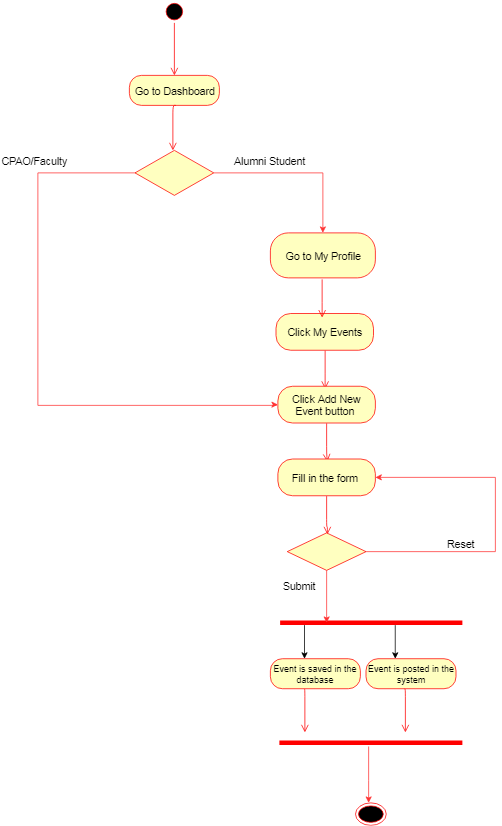

The diagram above was exported from draw.io. Its source (the exported page's mxGraphModel, read from the mxfile embedded in the PNG):
<mxGraphModel dx="1764" dy="567" grid="1" gridSize="10" guides="1" tooltips="1" connect="1" arrows="1" fold="1" page="1" pageScale="1" pageWidth="850" pageHeight="1100" math="0" shadow="0">
  <root>
    <mxCell id="0" />
    <mxCell id="1" parent="0" />
    <mxCell id="mn00gIqF8gsgmQerUBZT-1" value="" style="ellipse;html=1;shape=startState;fillColor=#000000;strokeColor=#ff0000;fontSize=14;" vertex="1" parent="1">
      <mxGeometry x="57" width="30" height="30" as="geometry" />
    </mxCell>
    <mxCell id="mn00gIqF8gsgmQerUBZT-2" value="" style="edgeStyle=orthogonalEdgeStyle;html=1;verticalAlign=bottom;endArrow=open;endSize=8;strokeColor=#ff0000;fontSize=14;entryX=0.5;entryY=0;entryDx=0;entryDy=0;" edge="1" parent="1" source="mn00gIqF8gsgmQerUBZT-1" target="mn00gIqF8gsgmQerUBZT-3">
      <mxGeometry relative="1" as="geometry">
        <mxPoint x="72" y="90" as="targetPoint" />
      </mxGeometry>
    </mxCell>
    <mxCell id="mn00gIqF8gsgmQerUBZT-3" value="Go to Dashboard" style="rounded=1;whiteSpace=wrap;html=1;arcSize=40;fontColor=#000000;fillColor=#ffffc0;strokeColor=#ff0000;fontSize=14;" vertex="1" parent="1">
      <mxGeometry x="12" y="100" width="120" height="40" as="geometry" />
    </mxCell>
    <mxCell id="mn00gIqF8gsgmQerUBZT-4" value="" style="edgeStyle=orthogonalEdgeStyle;html=1;verticalAlign=bottom;endArrow=open;endSize=8;strokeColor=#ff0000;fontSize=14;" edge="1" parent="1">
      <mxGeometry relative="1" as="geometry">
        <mxPoint x="70" y="200" as="targetPoint" />
        <mxPoint x="73.5" y="140" as="sourcePoint" />
        <Array as="points">
          <mxPoint x="70" y="140" />
        </Array>
      </mxGeometry>
    </mxCell>
    <mxCell id="mn00gIqF8gsgmQerUBZT-37" value="" style="ellipse;html=1;shape=endState;fillColor=#000000;strokeColor=#ff0000;fontSize=14;" vertex="1" parent="1">
      <mxGeometry x="313.5" y="1070" width="41" height="30" as="geometry" />
    </mxCell>
    <mxCell id="mn00gIqF8gsgmQerUBZT-50" style="edgeStyle=orthogonalEdgeStyle;rounded=0;orthogonalLoop=1;jettySize=auto;html=1;fontSize=14;strokeColor=#FF3333;exitX=0;exitY=0.5;exitDx=0;exitDy=0;entryX=0;entryY=0.5;entryDx=0;entryDy=0;" edge="1" parent="1" source="mn00gIqF8gsgmQerUBZT-51" target="mn00gIqF8gsgmQerUBZT-96">
      <mxGeometry relative="1" as="geometry">
        <mxPoint x="-110" y="470" as="targetPoint" />
        <Array as="points">
          <mxPoint x="-110" y="230" />
          <mxPoint x="-110" y="540" />
          <mxPoint x="208" y="540" />
          <mxPoint x="208" y="539" />
        </Array>
      </mxGeometry>
    </mxCell>
    <mxCell id="mn00gIqF8gsgmQerUBZT-62" style="edgeStyle=orthogonalEdgeStyle;rounded=0;orthogonalLoop=1;jettySize=auto;html=1;strokeColor=#FF3333;fontSize=14;" edge="1" parent="1" source="mn00gIqF8gsgmQerUBZT-51">
      <mxGeometry relative="1" as="geometry">
        <mxPoint x="270" y="310" as="targetPoint" />
      </mxGeometry>
    </mxCell>
    <mxCell id="mn00gIqF8gsgmQerUBZT-51" value="" style="rhombus;whiteSpace=wrap;html=1;fillColor=#ffffc0;strokeColor=#ff0000;fontSize=14;" vertex="1" parent="1">
      <mxGeometry x="19.5" y="200" width="105" height="60" as="geometry" />
    </mxCell>
    <mxCell id="mn00gIqF8gsgmQerUBZT-55" value="CPAO/Faculty" style="text;html=1;fontSize=14;rotation=0;" vertex="1" parent="1">
      <mxGeometry x="-160" y="200" width="130" height="20" as="geometry" />
    </mxCell>
    <mxCell id="mn00gIqF8gsgmQerUBZT-63" value="Alumni Student" style="text;html=1;fontSize=14;rotation=0;" vertex="1" parent="1">
      <mxGeometry x="150" y="200" width="130" height="20" as="geometry" />
    </mxCell>
    <mxCell id="mn00gIqF8gsgmQerUBZT-64" value="Go to My Profile" style="rounded=1;whiteSpace=wrap;html=1;arcSize=40;fontColor=#000000;fillColor=#ffffc0;strokeColor=#ff0000;fontSize=14;" vertex="1" parent="1">
      <mxGeometry x="200" y="310" width="140" height="60" as="geometry" />
    </mxCell>
    <mxCell id="mn00gIqF8gsgmQerUBZT-78" style="edgeStyle=orthogonalEdgeStyle;rounded=0;orthogonalLoop=1;jettySize=auto;html=1;exitX=0.75;exitY=0.5;exitDx=0;exitDy=0;exitPerimeter=0;" edge="1" parent="1">
      <mxGeometry relative="1" as="geometry">
        <mxPoint x="245.5" y="877.7999877929688" as="targetPoint" />
        <mxPoint x="245.5" y="833" as="sourcePoint" />
      </mxGeometry>
    </mxCell>
    <mxCell id="mn00gIqF8gsgmQerUBZT-79" style="edgeStyle=orthogonalEdgeStyle;rounded=0;orthogonalLoop=1;jettySize=auto;html=1;exitX=0.25;exitY=0.5;exitDx=0;exitDy=0;exitPerimeter=0;" edge="1" parent="1">
      <mxGeometry relative="1" as="geometry">
        <mxPoint x="366.5" y="877.7999877929688" as="targetPoint" />
        <mxPoint x="366.5" y="833" as="sourcePoint" />
      </mxGeometry>
    </mxCell>
    <mxCell id="mn00gIqF8gsgmQerUBZT-80" value="" style="shape=line;html=1;strokeWidth=6;strokeColor=#ff0000;rotation=180;" vertex="1" parent="1">
      <mxGeometry x="213" y="824.7999877929688" width="243" height="10" as="geometry" />
    </mxCell>
    <mxCell id="mn00gIqF8gsgmQerUBZT-81" style="edgeStyle=orthogonalEdgeStyle;rounded=0;orthogonalLoop=1;jettySize=auto;html=1;strokeColor=#FF3333;" edge="1" parent="1" source="mn00gIqF8gsgmQerUBZT-82">
      <mxGeometry relative="1" as="geometry">
        <mxPoint x="331" y="1070" as="targetPoint" />
        <Array as="points">
          <mxPoint x="331" y="1040" />
          <mxPoint x="331" y="1040" />
        </Array>
      </mxGeometry>
    </mxCell>
    <mxCell id="mn00gIqF8gsgmQerUBZT-82" value="" style="shape=line;html=1;strokeWidth=6;strokeColor=#ff0000;rotation=0;" vertex="1" parent="1">
      <mxGeometry x="212" y="984.7999877929688" width="244" height="10" as="geometry" />
    </mxCell>
    <mxCell id="mn00gIqF8gsgmQerUBZT-83" value="Event is posted in the system" style="rounded=1;whiteSpace=wrap;html=1;arcSize=40;fontColor=#000000;fillColor=#ffffc0;strokeColor=#ff0000;" vertex="1" parent="1">
      <mxGeometry x="327.5" y="877.7999877929688" width="120" height="40" as="geometry" />
    </mxCell>
    <mxCell id="mn00gIqF8gsgmQerUBZT-84" value="" style="edgeStyle=orthogonalEdgeStyle;html=1;verticalAlign=bottom;endArrow=open;endSize=8;strokeColor=#ff0000;" edge="1" parent="1">
      <mxGeometry relative="1" as="geometry">
        <mxPoint x="246" y="976" as="targetPoint" />
        <mxPoint x="245" y="918" as="sourcePoint" />
        <Array as="points">
          <mxPoint x="245" y="917.7999877929688" />
        </Array>
      </mxGeometry>
    </mxCell>
    <mxCell id="mn00gIqF8gsgmQerUBZT-85" value="Event is saved in the database" style="rounded=1;whiteSpace=wrap;html=1;arcSize=40;fontColor=#000000;fillColor=#ffffc0;strokeColor=#ff0000;" vertex="1" parent="1">
      <mxGeometry x="200" y="877.7999877929688" width="120" height="40" as="geometry" />
    </mxCell>
    <mxCell id="mn00gIqF8gsgmQerUBZT-86" value="" style="edgeStyle=orthogonalEdgeStyle;html=1;verticalAlign=bottom;endArrow=open;endSize=8;strokeColor=#ff0000;" edge="1" parent="1">
      <mxGeometry relative="1" as="geometry">
        <mxPoint x="380" y="976" as="targetPoint" />
        <mxPoint x="379" y="918" as="sourcePoint" />
        <Array as="points">
          <mxPoint x="379" y="917.7999877929688" />
        </Array>
      </mxGeometry>
    </mxCell>
    <mxCell id="mn00gIqF8gsgmQerUBZT-91" value="Click My Events" style="rounded=1;whiteSpace=wrap;html=1;arcSize=40;fontColor=#000000;fillColor=#ffffc0;strokeColor=#ff0000;fontSize=14;" vertex="1" parent="1">
      <mxGeometry x="207.5" y="417.5" width="130" height="49" as="geometry" />
    </mxCell>
    <mxCell id="mn00gIqF8gsgmQerUBZT-92" value="" style="edgeStyle=orthogonalEdgeStyle;html=1;verticalAlign=bottom;endArrow=open;endSize=8;strokeColor=#ff0000;fontSize=14;exitX=0.5;exitY=1;exitDx=0;exitDy=0;" edge="1" parent="1" source="mn00gIqF8gsgmQerUBZT-91">
      <mxGeometry relative="1" as="geometry">
        <mxPoint x="272.5" y="517.5" as="targetPoint" />
        <Array as="points">
          <mxPoint x="272.5" y="507.5" />
        </Array>
      </mxGeometry>
    </mxCell>
    <mxCell id="mn00gIqF8gsgmQerUBZT-93" value="" style="edgeStyle=orthogonalEdgeStyle;html=1;verticalAlign=bottom;endArrow=open;endSize=8;strokeColor=#ff0000;fontSize=14;exitX=0.5;exitY=1;exitDx=0;exitDy=0;" edge="1" parent="1">
      <mxGeometry relative="1" as="geometry">
        <mxPoint x="269" y="423" as="targetPoint" />
        <Array as="points">
          <mxPoint x="269" y="412.5" />
        </Array>
        <mxPoint x="269" y="372" as="sourcePoint" />
      </mxGeometry>
    </mxCell>
    <mxCell id="mn00gIqF8gsgmQerUBZT-96" value="Click Add New Event button&amp;nbsp;" style="rounded=1;whiteSpace=wrap;html=1;arcSize=40;fontColor=#000000;fillColor=#ffffc0;strokeColor=#ff0000;fontSize=14;" vertex="1" parent="1">
      <mxGeometry x="210" y="514.5" width="130" height="49" as="geometry" />
    </mxCell>
    <mxCell id="mn00gIqF8gsgmQerUBZT-97" value="" style="edgeStyle=orthogonalEdgeStyle;html=1;verticalAlign=bottom;endArrow=open;endSize=8;strokeColor=#ff0000;fontSize=14;exitX=0.5;exitY=1;exitDx=0;exitDy=0;" edge="1" parent="1" source="mn00gIqF8gsgmQerUBZT-96">
      <mxGeometry relative="1" as="geometry">
        <mxPoint x="275.5" y="615" as="targetPoint" />
        <Array as="points">
          <mxPoint x="275" y="605" />
        </Array>
      </mxGeometry>
    </mxCell>
    <mxCell id="mn00gIqF8gsgmQerUBZT-100" value="Fill in the form&amp;nbsp;" style="rounded=1;whiteSpace=wrap;html=1;arcSize=40;fontColor=#000000;fillColor=#ffffc0;strokeColor=#ff0000;fontSize=14;" vertex="1" parent="1">
      <mxGeometry x="210" y="611.5" width="130" height="49" as="geometry" />
    </mxCell>
    <mxCell id="mn00gIqF8gsgmQerUBZT-101" value="" style="edgeStyle=orthogonalEdgeStyle;html=1;verticalAlign=bottom;endArrow=open;endSize=8;strokeColor=#ff0000;fontSize=14;exitX=0.5;exitY=1;exitDx=0;exitDy=0;" edge="1" parent="1" source="mn00gIqF8gsgmQerUBZT-100">
      <mxGeometry relative="1" as="geometry">
        <mxPoint x="276" y="712" as="targetPoint" />
        <Array as="points">
          <mxPoint x="275" y="702" />
        </Array>
      </mxGeometry>
    </mxCell>
    <mxCell id="mn00gIqF8gsgmQerUBZT-108" style="edgeStyle=orthogonalEdgeStyle;rounded=0;orthogonalLoop=1;jettySize=auto;html=1;strokeColor=#FF3333;fontSize=14;entryX=1;entryY=0.5;entryDx=0;entryDy=0;" edge="1" parent="1" source="mn00gIqF8gsgmQerUBZT-102" target="mn00gIqF8gsgmQerUBZT-100">
      <mxGeometry relative="1" as="geometry">
        <mxPoint x="420" y="660" as="targetPoint" />
        <Array as="points">
          <mxPoint x="500" y="735" />
          <mxPoint x="500" y="636" />
        </Array>
      </mxGeometry>
    </mxCell>
    <mxCell id="mn00gIqF8gsgmQerUBZT-110" style="edgeStyle=orthogonalEdgeStyle;rounded=0;orthogonalLoop=1;jettySize=auto;html=1;strokeColor=#FF3333;fontSize=14;" edge="1" parent="1" source="mn00gIqF8gsgmQerUBZT-102">
      <mxGeometry relative="1" as="geometry">
        <mxPoint x="275" y="830" as="targetPoint" />
      </mxGeometry>
    </mxCell>
    <mxCell id="mn00gIqF8gsgmQerUBZT-102" value="" style="rhombus;whiteSpace=wrap;html=1;fillColor=#ffffc0;strokeColor=#ff0000;fontSize=14;" vertex="1" parent="1">
      <mxGeometry x="222.5" y="710" width="105" height="50" as="geometry" />
    </mxCell>
    <mxCell id="mn00gIqF8gsgmQerUBZT-109" value="Reset" style="text;html=1;resizable=0;points=[];autosize=1;align=left;verticalAlign=top;spacingTop=-4;fontSize=14;" vertex="1" parent="1">
      <mxGeometry x="434" y="715" width="50" height="20" as="geometry" />
    </mxCell>
    <mxCell id="mn00gIqF8gsgmQerUBZT-111" value="Submit" style="text;html=1;resizable=0;points=[];autosize=1;align=left;verticalAlign=top;spacingTop=-4;fontSize=14;" vertex="1" parent="1">
      <mxGeometry x="215" y="770" width="60" height="20" as="geometry" />
    </mxCell>
  </root>
</mxGraphModel>